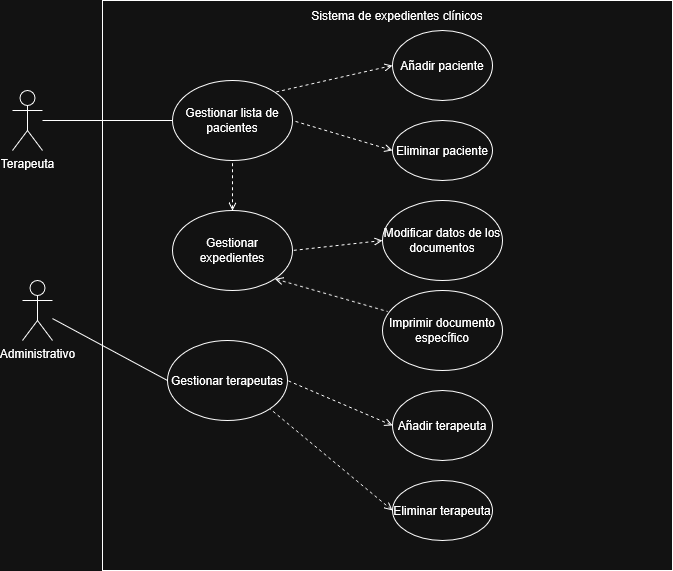

The diagram above was exported from draw.io. Its source (the exported page's mxGraphModel, read from the mxfile embedded in the PNG):
<mxGraphModel dx="1188" dy="1749" grid="1" gridSize="10" guides="1" tooltips="1" connect="1" arrows="1" fold="1" page="1" pageScale="1" pageWidth="850" pageHeight="1100" math="0" shadow="0">
  <root>
    <mxCell id="0" />
    <mxCell id="1" parent="0" />
    <mxCell id="aHQI5nowhHIJLCTyniW7-53" parent="1" style="whiteSpace=wrap;html=1;aspect=fixed;" value="&lt;div&gt;&lt;/div&gt;" vertex="1">
      <mxGeometry height="570" width="570" x="240" y="-20" as="geometry" />
    </mxCell>
    <mxCell id="aHQI5nowhHIJLCTyniW7-29" parent="1" style="shape=umlActor;verticalLabelPosition=bottom;verticalAlign=top;html=1;outlineConnect=0;" value="Terapeuta" vertex="1">
      <mxGeometry height="60" width="30" x="150" y="70" as="geometry" />
    </mxCell>
    <mxCell id="aHQI5nowhHIJLCTyniW7-30" parent="1" style="shape=umlActor;verticalLabelPosition=bottom;verticalAlign=top;html=1;outlineConnect=0;" value="&lt;div&gt;Administrativo&lt;/div&gt;&lt;div&gt;&lt;br&gt;&lt;/div&gt;" vertex="1">
      <mxGeometry height="60" width="30" x="160" y="260" as="geometry" />
    </mxCell>
    <mxCell id="aHQI5nowhHIJLCTyniW7-31" parent="1" style="ellipse;whiteSpace=wrap;html=1;" value="Gestionar terapeutas" vertex="1">
      <mxGeometry height="80" width="120" x="305" y="320" as="geometry" />
    </mxCell>
    <mxCell id="aHQI5nowhHIJLCTyniW7-34" parent="1" style="ellipse;whiteSpace=wrap;html=1;" value="&lt;div&gt;Gestionar lista de pacientes&lt;/div&gt;" vertex="1">
      <mxGeometry height="80" width="120" x="310" y="60" as="geometry" />
    </mxCell>
    <mxCell id="aHQI5nowhHIJLCTyniW7-35" edge="1" parent="1" source="aHQI5nowhHIJLCTyniW7-29" style="endArrow=none;html=1;rounded=0;entryX=0;entryY=0.5;entryDx=0;entryDy=0;" target="aHQI5nowhHIJLCTyniW7-34" value="">
      <mxGeometry height="50" relative="1" width="50" as="geometry">
        <mxPoint x="120" y="250" as="sourcePoint" />
        <mxPoint x="170" y="200" as="targetPoint" />
      </mxGeometry>
    </mxCell>
    <mxCell id="aHQI5nowhHIJLCTyniW7-36" parent="1" style="ellipse;whiteSpace=wrap;html=1;" value="Añadir paciente" vertex="1">
      <mxGeometry height="70" width="100" x="530" y="10" as="geometry" />
    </mxCell>
    <mxCell id="aHQI5nowhHIJLCTyniW7-37" edge="1" parent="1" source="aHQI5nowhHIJLCTyniW7-36" style="endArrow=none;dashed=1;html=1;rounded=0;exitX=0;exitY=0.5;exitDx=0;exitDy=0;startArrow=open;startFill=0;entryX=1;entryY=0;entryDx=0;entryDy=0;" target="aHQI5nowhHIJLCTyniW7-34" value="">
      <mxGeometry height="50" relative="1" width="50" as="geometry">
        <mxPoint x="580.0000000000043" y="85" as="sourcePoint" />
        <mxPoint x="500" y="90" as="targetPoint" />
      </mxGeometry>
    </mxCell>
    <mxCell id="aHQI5nowhHIJLCTyniW7-38" parent="1" style="ellipse;whiteSpace=wrap;html=1;" value="Eliminar paciente" vertex="1">
      <mxGeometry height="60" width="100" x="530" y="100" as="geometry" />
    </mxCell>
    <mxCell id="aHQI5nowhHIJLCTyniW7-39" edge="1" parent="1" source="aHQI5nowhHIJLCTyniW7-38" style="endArrow=none;dashed=1;html=1;rounded=0;exitX=0;exitY=0.5;exitDx=0;exitDy=0;startArrow=open;startFill=0;entryX=1;entryY=0.5;entryDx=0;entryDy=0;" target="aHQI5nowhHIJLCTyniW7-34" value="">
      <mxGeometry height="50" relative="1" width="50" as="geometry">
        <mxPoint x="420.0000000000023" y="130" as="sourcePoint" />
        <mxPoint x="520.0000000000002" y="160" as="targetPoint" />
      </mxGeometry>
    </mxCell>
    <mxCell id="aHQI5nowhHIJLCTyniW7-40" parent="1" style="ellipse;whiteSpace=wrap;html=1;" value="&lt;div&gt;Gestionar expedientes&lt;/div&gt;" vertex="1">
      <mxGeometry height="80" width="120" x="310" y="190" as="geometry" />
    </mxCell>
    <mxCell id="aHQI5nowhHIJLCTyniW7-41" edge="1" parent="1" source="aHQI5nowhHIJLCTyniW7-40" style="endArrow=none;dashed=1;html=1;rounded=0;exitX=0.5;exitY=0;exitDx=0;exitDy=0;startArrow=open;startFill=0;" value="">
      <mxGeometry height="50" relative="1" width="50" as="geometry">
        <mxPoint x="470" y="170" as="sourcePoint" />
        <mxPoint x="370" y="140" as="targetPoint" />
      </mxGeometry>
    </mxCell>
    <mxCell id="aHQI5nowhHIJLCTyniW7-42" parent="1" style="ellipse;whiteSpace=wrap;html=1;" value="&lt;div&gt;Imprimir documento&lt;/div&gt;&lt;div&gt;específico&lt;/div&gt;" vertex="1">
      <mxGeometry height="80" width="120" x="520" y="270" as="geometry" />
    </mxCell>
    <mxCell id="aHQI5nowhHIJLCTyniW7-43" edge="1" parent="1" source="aHQI5nowhHIJLCTyniW7-40" style="endArrow=none;dashed=1;html=1;rounded=0;exitX=1;exitY=1;exitDx=0;exitDy=0;startArrow=open;startFill=0;entryX=0.044;entryY=0.263;entryDx=0;entryDy=0;entryPerimeter=0;" target="aHQI5nowhHIJLCTyniW7-42" value="">
      <mxGeometry height="50" relative="1" width="50" as="geometry">
        <mxPoint x="630" y="310" as="sourcePoint" />
        <mxPoint x="540" y="260" as="targetPoint" />
      </mxGeometry>
    </mxCell>
    <mxCell id="aHQI5nowhHIJLCTyniW7-44" parent="1" style="ellipse;whiteSpace=wrap;html=1;" value="Modificar datos de los documentos" vertex="1">
      <mxGeometry height="80" width="120" x="520" y="180" as="geometry" />
    </mxCell>
    <mxCell id="aHQI5nowhHIJLCTyniW7-45" edge="1" parent="1" source="aHQI5nowhHIJLCTyniW7-44" style="endArrow=none;dashed=1;html=1;rounded=0;exitX=0;exitY=0.5;exitDx=0;exitDy=0;startArrow=open;startFill=0;entryX=1;entryY=0.5;entryDx=0;entryDy=0;" target="aHQI5nowhHIJLCTyniW7-40" value="">
      <mxGeometry height="50" relative="1" width="50" as="geometry">
        <mxPoint x="570" y="252" as="sourcePoint" />
        <mxPoint x="522" y="190" as="targetPoint" />
      </mxGeometry>
    </mxCell>
    <mxCell id="aHQI5nowhHIJLCTyniW7-46" parent="1" style="ellipse;whiteSpace=wrap;html=1;" value="Añadir terapeuta" vertex="1">
      <mxGeometry height="70" width="100" x="530" y="370" as="geometry" />
    </mxCell>
    <mxCell id="aHQI5nowhHIJLCTyniW7-47" parent="1" style="ellipse;whiteSpace=wrap;html=1;" value="Eliminar terapeuta" vertex="1">
      <mxGeometry height="60" width="100" x="530" y="460" as="geometry" />
    </mxCell>
    <mxCell id="aHQI5nowhHIJLCTyniW7-48" edge="1" parent="1" source="aHQI5nowhHIJLCTyniW7-30" style="endArrow=none;html=1;rounded=0;entryX=0;entryY=0.5;entryDx=0;entryDy=0;" target="aHQI5nowhHIJLCTyniW7-31" value="">
      <mxGeometry height="50" relative="1" width="50" as="geometry">
        <mxPoint x="200" y="412" as="sourcePoint" />
        <mxPoint x="299.9999999999998" y="310" as="targetPoint" />
      </mxGeometry>
    </mxCell>
    <mxCell id="aHQI5nowhHIJLCTyniW7-49" edge="1" parent="1" source="aHQI5nowhHIJLCTyniW7-46" style="endArrow=none;dashed=1;html=1;rounded=0;exitX=0;exitY=0.5;exitDx=0;exitDy=0;startArrow=open;startFill=0;entryX=1;entryY=0.5;entryDx=0;entryDy=0;" target="aHQI5nowhHIJLCTyniW7-31" value="">
      <mxGeometry height="50" relative="1" width="50" as="geometry">
        <mxPoint x="530" y="462.08" as="sourcePoint" />
        <mxPoint x="450" y="462.08" as="targetPoint" />
      </mxGeometry>
    </mxCell>
    <mxCell id="aHQI5nowhHIJLCTyniW7-50" edge="1" parent="1" source="aHQI5nowhHIJLCTyniW7-47" style="endArrow=none;dashed=1;html=1;rounded=0;exitX=0;exitY=0.5;exitDx=0;exitDy=0;startArrow=open;startFill=0;entryX=1;entryY=1;entryDx=0;entryDy=0;" target="aHQI5nowhHIJLCTyniW7-31" value="">
      <mxGeometry height="50" relative="1" width="50" as="geometry">
        <mxPoint x="530" y="462.08" as="sourcePoint" />
        <mxPoint x="450" y="462.08" as="targetPoint" />
      </mxGeometry>
    </mxCell>
    <mxCell id="aHQI5nowhHIJLCTyniW7-54" parent="1" style="text;html=1;whiteSpace=wrap;strokeColor=none;fillColor=none;align=center;verticalAlign=middle;rounded=0;" value="Sistema de expedientes clínicos" vertex="1">
      <mxGeometry height="30" width="250" x="410" y="-20" as="geometry" />
    </mxCell>
  </root>
</mxGraphModel>